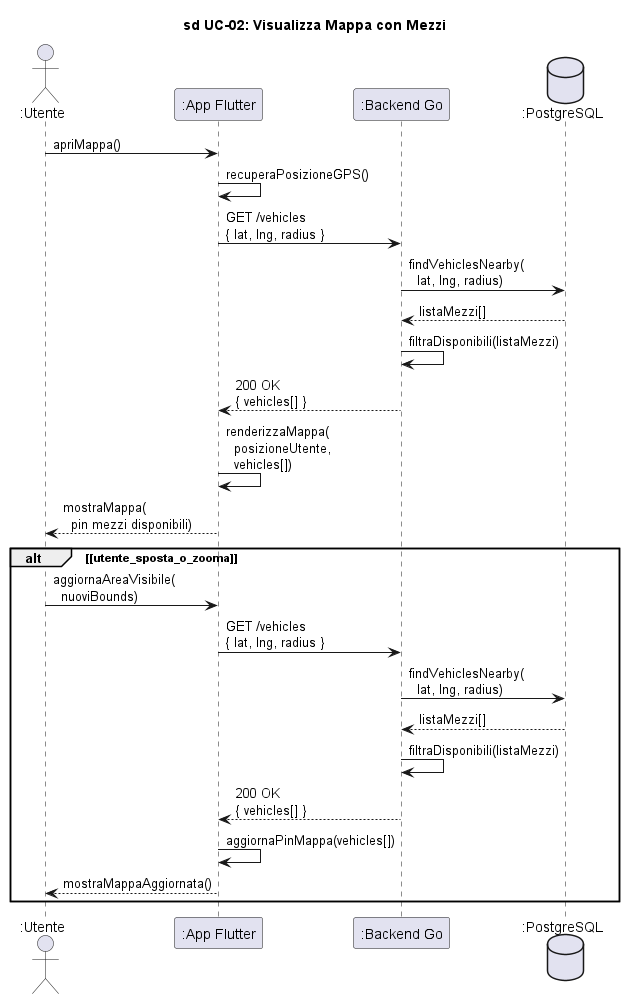

The diagram above was rendered by PlantUML. Its source (embedded in the PNG):
@startuml sd_UC02_VisualizzaMappa

title sd UC-02: Visualizza Mappa con Mezzi

skinparam hyperlinkColor black
skinparam hyperlinkUnderline false

actor ":Utente" as Utente
participant ":App Flutter" as App
participant ":Backend Go" as Backend
database ":PostgreSQL" as DB

Utente -> App : apriMappa()

App -> App : recuperaPosizioneGPS()

App -> Backend : GET /vehicles\n{ lat, lng, radius }

Backend -> DB : findVehiclesNearby(\n  lat, lng, radius)
DB --> Backend : listaMezzi[]

Backend -> Backend : filtraDisponibili(listaMezzi)

Backend --> App : 200 OK\n{ vehicles[] }

App -> App : renderizzaMappa(\n  posizioneUtente,\n  vehicles[])

App --> Utente : mostraMappa(\n  pin mezzi disponibili)

alt ~[utente_sposta_o_zooma~]
    Utente -> App : aggiornaAreaVisibile(\n  nuoviBounds)
    App -> Backend : GET /vehicles\n{ lat, lng, radius }
    Backend -> DB : findVehiclesNearby(\n  lat, lng, radius)
    DB --> Backend : listaMezzi[]
    Backend -> Backend : filtraDisponibili(listaMezzi)
    Backend --> App : 200 OK\n{ vehicles[] }
    App -> App : aggiornaPinMappa(vehicles[])
    App --> Utente : mostraMappaAggiornata()
end

@enduml